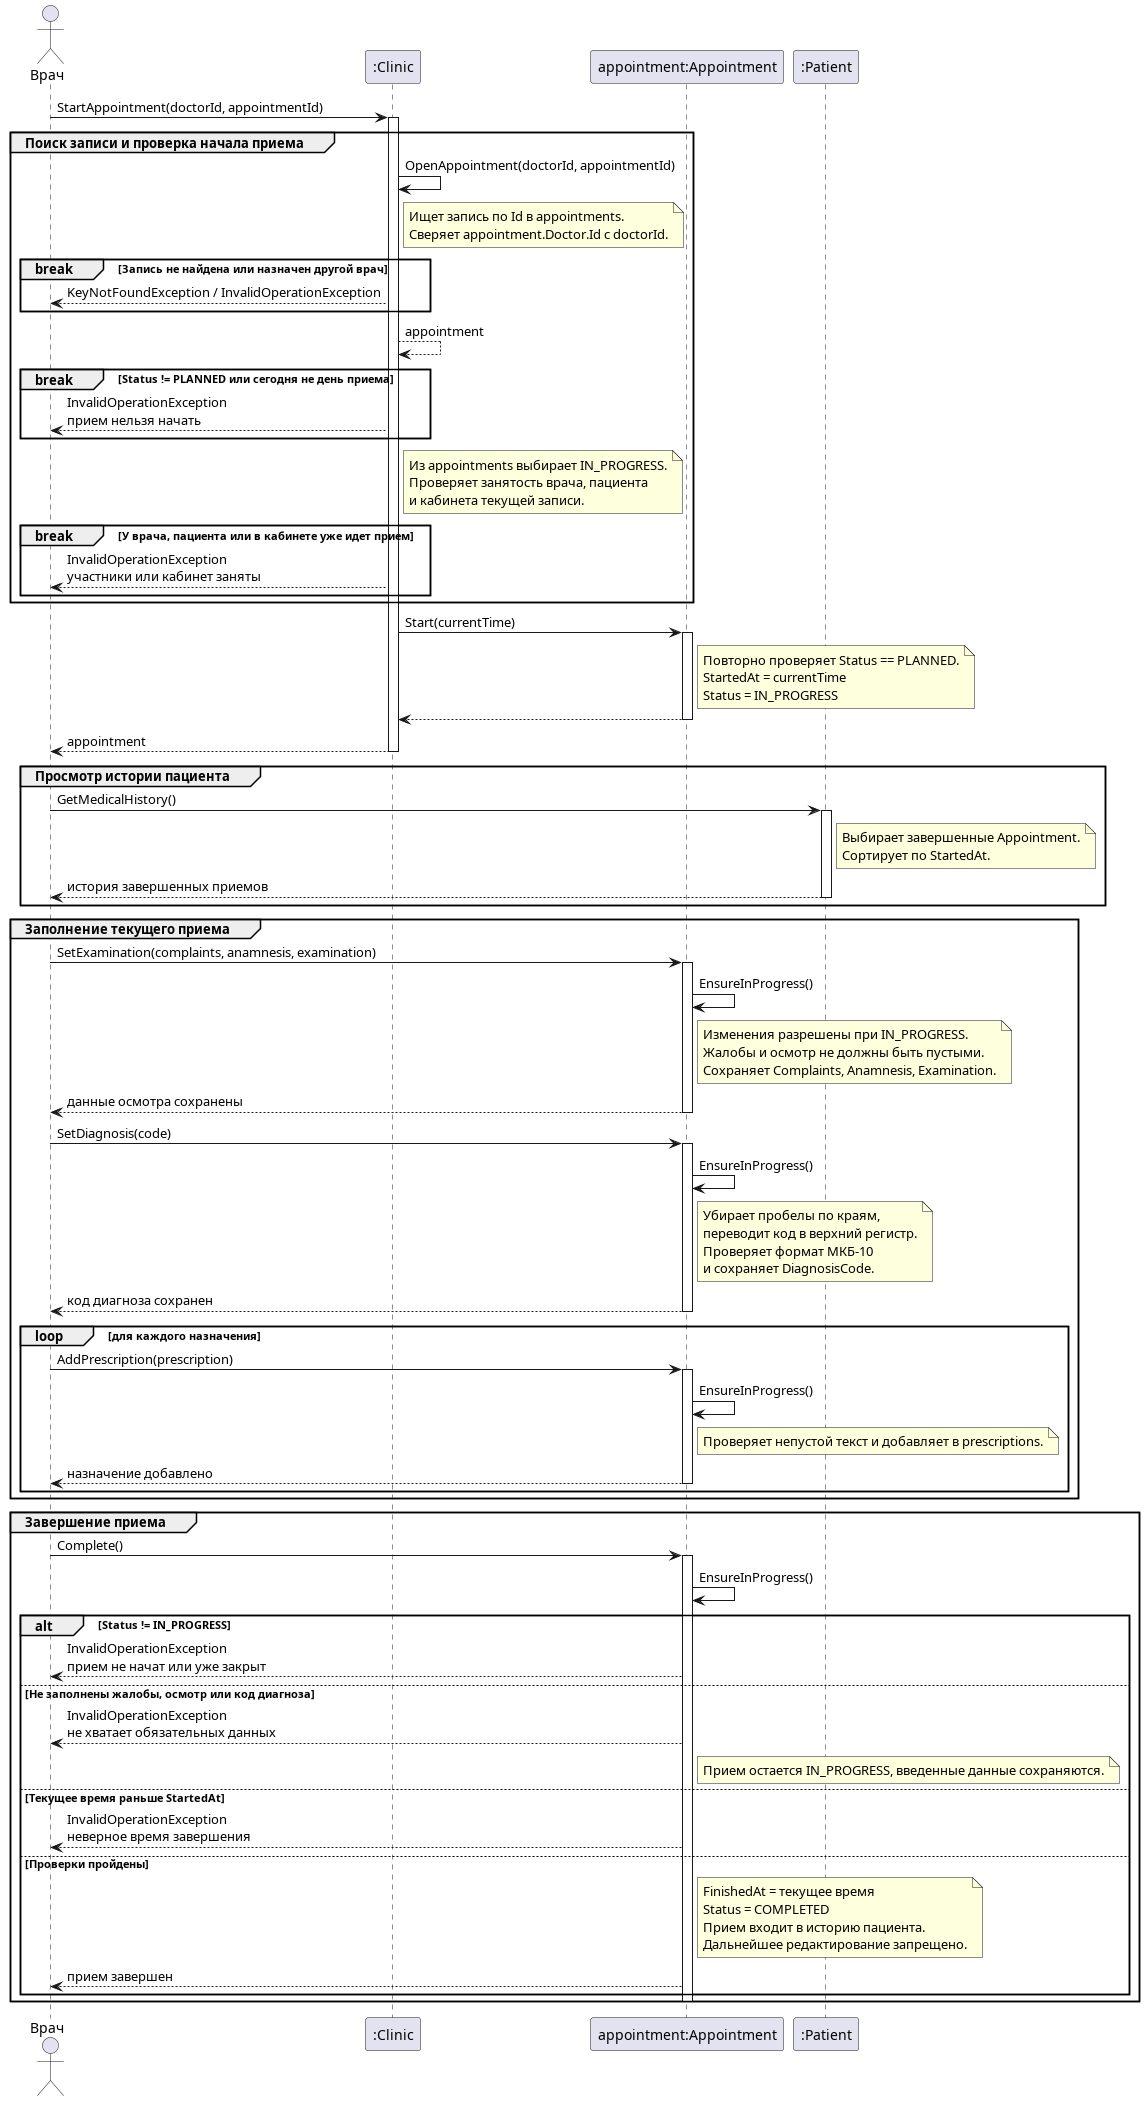

The diagram above was rendered by PlantUML. Its source (embedded in the PNG):
@startuml visit-sequence
actor Врач
participant ":Clinic" as C
participant "appointment:Appointment" as A
participant ":Patient" as P

Врач -> C ++ : StartAppointment(doctorId, appointmentId)

group Поиск записи и проверка начала приема
  C -> C : OpenAppointment(doctorId, appointmentId)
  note right of C
    Ищет запись по Id в appointments.
    Сверяет appointment.Doctor.Id с doctorId.
  end note
  break Запись не найдена или назначен другой врач
    C --> Врач : KeyNotFoundException / InvalidOperationException
  end
  C --> C : appointment

  break Status != PLANNED или сегодня не день приема
    C --> Врач : InvalidOperationException\nприем нельзя начать
  end

  note right of C
    Из appointments выбирает IN_PROGRESS.
    Проверяет занятость врача, пациента
    и кабинета текущей записи.
  end note
  break У врача, пациента или в кабинете уже идет прием
    C --> Врач : InvalidOperationException\nучастники или кабинет заняты
  end
end

C -> A ++ : Start(currentTime)
note right of A
  Повторно проверяет Status == PLANNED.
  StartedAt = currentTime
  Status = IN_PROGRESS
end note
A --> C --
C --> Врач -- : appointment

group Просмотр истории пациента
  Врач -> P ++ : GetMedicalHistory()
  note right of P
    Выбирает завершенные Appointment.
    Сортирует по StartedAt.
  end note
  P --> Врач -- : история завершенных приемов
end

group Заполнение текущего приема
  Врач -> A ++ : SetExamination(complaints, anamnesis, examination)
  A -> A : EnsureInProgress()
  note right of A
    Изменения разрешены при IN_PROGRESS.
    Жалобы и осмотр не должны быть пустыми.
    Сохраняет Complaints, Anamnesis, Examination.
  end note
  A --> Врач -- : данные осмотра сохранены

  Врач -> A ++ : SetDiagnosis(code)
  A -> A : EnsureInProgress()
  note right of A
    Убирает пробелы по краям,
    переводит код в верхний регистр.
    Проверяет формат МКБ-10
    и сохраняет DiagnosisCode.
  end note
  A --> Врач -- : код диагноза сохранен

  loop для каждого назначения
    Врач -> A ++ : AddPrescription(prescription)
    A -> A : EnsureInProgress()
    note right of A : Проверяет непустой текст и добавляет в prescriptions.
    A --> Врач -- : назначение добавлено
  end
end

group Завершение приема
  Врач -> A ++ : Complete()
  A -> A : EnsureInProgress()
  alt Status != IN_PROGRESS
    A --> Врач : InvalidOperationException\nприем не начат или уже закрыт
  else Не заполнены жалобы, осмотр или код диагноза
    A --> Врач : InvalidOperationException\nне хватает обязательных данных
    note right of A : Прием остается IN_PROGRESS, введенные данные сохраняются.
  else Текущее время раньше StartedAt
    A --> Врач : InvalidOperationException\nневерное время завершения
  else Проверки пройдены
    note right of A
      FinishedAt = текущее время
      Status = COMPLETED
      Прием входит в историю пациента.
      Дальнейшее редактирование запрещено.
    end note
    A --> Врач : прием завершен
  end
  deactivate A
end

@enduml